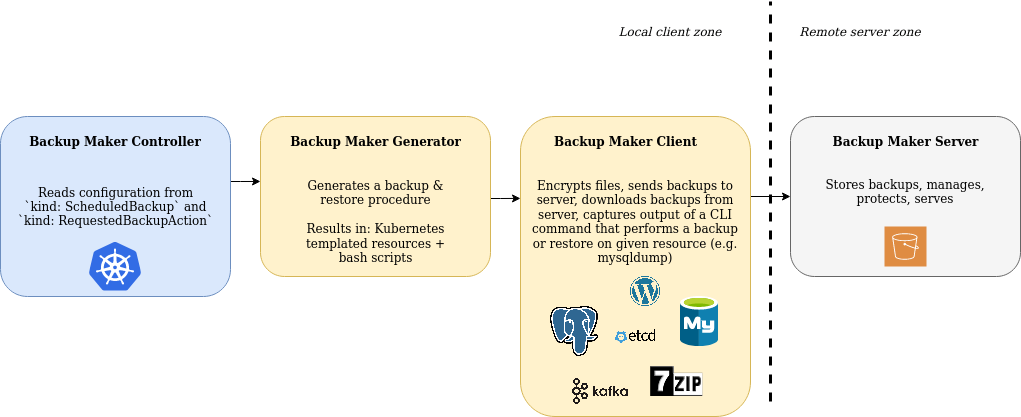

The diagram above was exported from draw.io. Its source (the exported page's mxGraphModel, read from the mxfile embedded in the PNG):
<mxGraphModel dx="1195" dy="623" grid="1" gridSize="10" guides="1" tooltips="1" connect="1" arrows="1" fold="1" page="1" pageScale="1" pageWidth="850" pageHeight="1100" math="0" shadow="0">
  <root>
    <mxCell id="0" />
    <mxCell id="1" parent="0" />
    <mxCell id="48LLxG9bheYY-aibmyyX-8" style="edgeStyle=orthogonalEdgeStyle;rounded=0;orthogonalLoop=1;jettySize=auto;html=1;entryX=0;entryY=0.406;entryDx=0;entryDy=0;entryPerimeter=0;" edge="1" parent="1" source="48LLxG9bheYY-aibmyyX-1" target="48LLxG9bheYY-aibmyyX-5">
      <mxGeometry relative="1" as="geometry">
        <Array as="points">
          <mxPoint x="390" y="225" />
          <mxPoint x="390" y="225" />
        </Array>
      </mxGeometry>
    </mxCell>
    <mxCell id="48LLxG9bheYY-aibmyyX-1" value="" style="rounded=1;whiteSpace=wrap;html=1;fillColor=#dae8fc;strokeColor=#6c8ebf;" vertex="1" parent="1">
      <mxGeometry x="150" y="160" width="230" height="180" as="geometry" />
    </mxCell>
    <mxCell id="48LLxG9bheYY-aibmyyX-2" value="&lt;b&gt;Backup Maker Controller&lt;/b&gt;" style="text;html=1;strokeColor=none;fillColor=none;align=center;verticalAlign=middle;whiteSpace=wrap;rounded=0;" vertex="1" parent="1">
      <mxGeometry x="171.25" y="170" width="187.5" height="30" as="geometry" />
    </mxCell>
    <mxCell id="48LLxG9bheYY-aibmyyX-3" value="&lt;div&gt;Reads configuration from &lt;br&gt;&lt;/div&gt;&lt;div&gt;`kind: ScheduledBackup` and &lt;br&gt;&lt;/div&gt;&lt;div&gt;`kind: RequestedBackupAction`&lt;/div&gt;" style="text;html=1;strokeColor=none;fillColor=none;align=center;verticalAlign=middle;whiteSpace=wrap;rounded=0;" vertex="1" parent="1">
      <mxGeometry x="161.5" y="220" width="207" height="60" as="geometry" />
    </mxCell>
    <mxCell id="48LLxG9bheYY-aibmyyX-4" value="" style="editableCssRules=.*;shape=image;verticalLabelPosition=bottom;labelBackgroundColor=#ffffff;verticalAlign=top;aspect=fixed;imageAspect=0;image=data:image/svg+xml,(base64 omitted: 7556 chars);fontColor=default;" vertex="1" parent="1">
      <mxGeometry x="239.20999999999998" y="285.5" width="51.58" height="49" as="geometry" />
    </mxCell>
    <mxCell id="48LLxG9bheYY-aibmyyX-11" style="edgeStyle=orthogonalEdgeStyle;rounded=0;orthogonalLoop=1;jettySize=auto;html=1;entryX=0;entryY=0.273;entryDx=0;entryDy=0;entryPerimeter=0;" edge="1" parent="1" source="48LLxG9bheYY-aibmyyX-5" target="48LLxG9bheYY-aibmyyX-9">
      <mxGeometry relative="1" as="geometry">
        <Array as="points">
          <mxPoint x="650" y="242" />
          <mxPoint x="650" y="242" />
        </Array>
      </mxGeometry>
    </mxCell>
    <mxCell id="48LLxG9bheYY-aibmyyX-5" value="" style="rounded=1;whiteSpace=wrap;html=1;fillColor=#fff2cc;strokeColor=#d6b656;" vertex="1" parent="1">
      <mxGeometry x="410" y="160" width="230" height="160" as="geometry" />
    </mxCell>
    <mxCell id="48LLxG9bheYY-aibmyyX-6" value="&lt;b&gt;Backup Maker Generator&lt;/b&gt;" style="text;html=1;strokeColor=none;fillColor=none;align=center;verticalAlign=middle;whiteSpace=wrap;rounded=0;opacity=40;" vertex="1" parent="1">
      <mxGeometry x="437.5" y="170" width="175" height="30" as="geometry" />
    </mxCell>
    <mxCell id="48LLxG9bheYY-aibmyyX-7" value="&lt;div&gt;Generates a backup &amp;amp; restore procedure&lt;/div&gt;&lt;div&gt;&lt;br&gt;&lt;/div&gt;&lt;div&gt;Results in: Kubernetes templated resources + bash scripts&lt;br&gt;&lt;/div&gt;" style="text;html=1;strokeColor=none;fillColor=none;align=center;verticalAlign=middle;whiteSpace=wrap;rounded=0;opacity=40;" vertex="1" parent="1">
      <mxGeometry x="442.5" y="230" width="165" height="70" as="geometry" />
    </mxCell>
    <mxCell id="48LLxG9bheYY-aibmyyX-16" style="edgeStyle=orthogonalEdgeStyle;rounded=0;orthogonalLoop=1;jettySize=auto;html=1;entryX=0;entryY=0.5;entryDx=0;entryDy=0;" edge="1" parent="1" source="48LLxG9bheYY-aibmyyX-9" target="48LLxG9bheYY-aibmyyX-13">
      <mxGeometry relative="1" as="geometry">
        <Array as="points">
          <mxPoint x="890" y="240" />
          <mxPoint x="890" y="240" />
        </Array>
      </mxGeometry>
    </mxCell>
    <mxCell id="48LLxG9bheYY-aibmyyX-9" value="" style="rounded=1;whiteSpace=wrap;html=1;fillColor=#fff2cc;strokeColor=#d6b656;" vertex="1" parent="1">
      <mxGeometry x="670" y="160" width="230" height="300" as="geometry" />
    </mxCell>
    <mxCell id="48LLxG9bheYY-aibmyyX-10" value="&lt;b&gt;Backup Maker Client&lt;/b&gt;" style="text;html=1;strokeColor=none;fillColor=none;align=center;verticalAlign=middle;whiteSpace=wrap;rounded=0;opacity=40;" vertex="1" parent="1">
      <mxGeometry x="697.5" y="170" width="155" height="30" as="geometry" />
    </mxCell>
    <mxCell id="48LLxG9bheYY-aibmyyX-12" value="&lt;div&gt;Encrypts files, sends backups to server, downloads backups from server, captures output of a CLI command that performs a backup or restore on given resource (e.g. mysqldump)&lt;br&gt;&lt;/div&gt;" style="text;html=1;strokeColor=none;fillColor=none;align=center;verticalAlign=middle;whiteSpace=wrap;rounded=0;opacity=40;" vertex="1" parent="1">
      <mxGeometry x="680" y="250" width="210" height="30" as="geometry" />
    </mxCell>
    <mxCell id="48LLxG9bheYY-aibmyyX-13" value="" style="rounded=1;whiteSpace=wrap;html=1;fillColor=#f5f5f5;strokeColor=#666666;fontColor=#333333;" vertex="1" parent="1">
      <mxGeometry x="940" y="160" width="230" height="160" as="geometry" />
    </mxCell>
    <mxCell id="48LLxG9bheYY-aibmyyX-14" value="&lt;b&gt;Backup Maker Server&lt;br&gt;&lt;/b&gt;" style="text;html=1;strokeColor=none;fillColor=none;align=center;verticalAlign=middle;whiteSpace=wrap;rounded=0;opacity=40;" vertex="1" parent="1">
      <mxGeometry x="977.5" y="170" width="155" height="30" as="geometry" />
    </mxCell>
    <mxCell id="48LLxG9bheYY-aibmyyX-15" value="Stores backups, manages, protects, serves" style="text;html=1;strokeColor=none;fillColor=none;align=center;verticalAlign=middle;whiteSpace=wrap;rounded=0;opacity=40;" vertex="1" parent="1">
      <mxGeometry x="950" y="220" width="210" height="30" as="geometry" />
    </mxCell>
    <mxCell id="48LLxG9bheYY-aibmyyX-17" value="" style="endArrow=none;dashed=1;html=1;rounded=0;strokeWidth=3;" edge="1" parent="1">
      <mxGeometry width="50" height="50" relative="1" as="geometry">
        <mxPoint x="920" y="445" as="sourcePoint" />
        <mxPoint x="920" y="45" as="targetPoint" />
      </mxGeometry>
    </mxCell>
    <mxCell id="48LLxG9bheYY-aibmyyX-18" value="&lt;i&gt;Remote server zone&lt;/i&gt;" style="text;html=1;strokeColor=none;fillColor=none;align=center;verticalAlign=middle;whiteSpace=wrap;rounded=0;opacity=40;" vertex="1" parent="1">
      <mxGeometry x="920" y="60" width="180" height="30" as="geometry" />
    </mxCell>
    <mxCell id="48LLxG9bheYY-aibmyyX-19" value="&lt;i&gt;Local client zone&lt;/i&gt;" style="text;html=1;strokeColor=none;fillColor=none;align=center;verticalAlign=middle;whiteSpace=wrap;rounded=0;opacity=40;" vertex="1" parent="1">
      <mxGeometry x="730" y="60" width="180" height="30" as="geometry" />
    </mxCell>
    <mxCell id="48LLxG9bheYY-aibmyyX-20" value="" style="sketch=0;aspect=fixed;html=1;points=[];align=center;image;fontSize=12;image=img/lib/mscae/Azure_Database_for_MySQL_servers.svg;" vertex="1" parent="1">
      <mxGeometry x="830" y="340" width="38" height="50" as="geometry" />
    </mxCell>
    <mxCell id="48LLxG9bheYY-aibmyyX-23" value="" style="shape=image;verticalLabelPosition=bottom;labelBackgroundColor=default;verticalAlign=top;aspect=fixed;imageAspect=0;image=https://upload.wikimedia.org/wikipedia/commons/thumb/2/29/Postgresql_elephant.svg/1200px-Postgresql_elephant.svg.png;" vertex="1" parent="1">
      <mxGeometry x="700" y="350" width="48.46" height="50" as="geometry" />
    </mxCell>
    <mxCell id="48LLxG9bheYY-aibmyyX-26" value="" style="shape=image;verticalLabelPosition=bottom;labelBackgroundColor=default;verticalAlign=top;aspect=fixed;imageAspect=0;image=https://upload.wikimedia.org/wikipedia/commons/thumb/f/f2/7ziplogo.svg/150px-7ziplogo.svg.png;" vertex="1" parent="1">
      <mxGeometry x="800.17" y="410" width="52.33" height="30" as="geometry" />
    </mxCell>
    <mxCell id="48LLxG9bheYY-aibmyyX-27" value="" style="shape=image;verticalLabelPosition=bottom;labelBackgroundColor=default;verticalAlign=top;aspect=fixed;imageAspect=0;image=https://upload.wikimedia.org/wikipedia/commons/thumb/5/53/Apache_kafka_wordtype.svg/2560px-Apache_kafka_wordtype.svg.png;" vertex="1" parent="1">
      <mxGeometry x="720" y="420" width="60" height="30" as="geometry" />
    </mxCell>
    <mxCell id="48LLxG9bheYY-aibmyyX-28" value="" style="shape=image;verticalLabelPosition=bottom;labelBackgroundColor=default;verticalAlign=top;aspect=fixed;imageAspect=0;image=https://upload.wikimedia.org/wikipedia/commons/thumb/9/98/WordPress_blue_logo.svg/2048px-WordPress_blue_logo.svg.png;" vertex="1" parent="1">
      <mxGeometry x="780" y="320" width="30" height="30" as="geometry" />
    </mxCell>
    <mxCell id="48LLxG9bheYY-aibmyyX-29" value="" style="shape=image;verticalLabelPosition=bottom;labelBackgroundColor=default;verticalAlign=top;aspect=fixed;imageAspect=0;image=https://cdn.freebiesupply.com/logos/thumbs/2x/etcd-logo.png;" vertex="1" parent="1">
      <mxGeometry x="758.34" y="360" width="53.33" height="40" as="geometry" />
    </mxCell>
    <mxCell id="48LLxG9bheYY-aibmyyX-30" value="" style="sketch=0;pointerEvents=1;shadow=0;dashed=0;html=1;strokeColor=none;fillColor=#DF8C42;labelPosition=center;verticalLabelPosition=bottom;verticalAlign=top;align=center;outlineConnect=0;shape=mxgraph.veeam2.aws_s3;" vertex="1" parent="1">
      <mxGeometry x="1034" y="270" width="42" height="40" as="geometry" />
    </mxCell>
  </root>
</mxGraphModel>